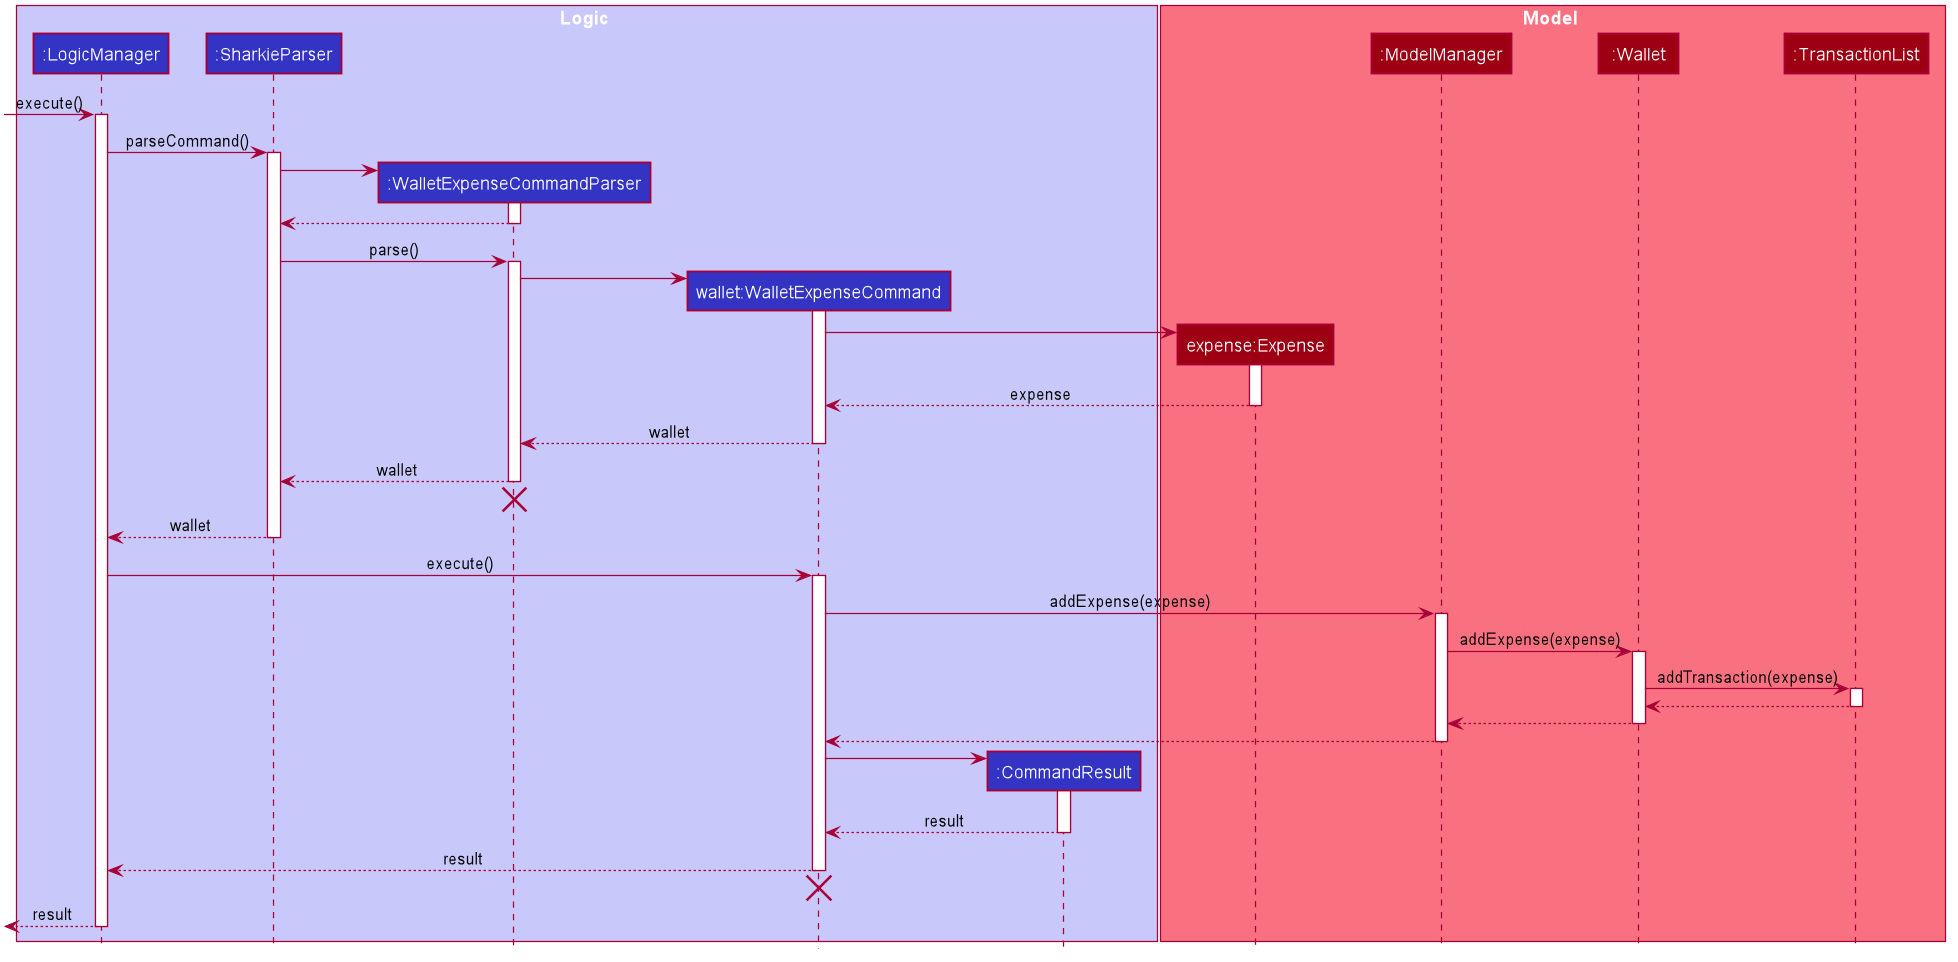

The diagram above was rendered by PlantUML. Its source (embedded in the PNG):
@startuml








skinparam BackgroundColor #FFFFFFF

skinparam Shadowing false

skinparam Class {
    FontColor #FFFFFF
    BorderThickness 1
    BorderColor #FFFFFF
    StereotypeFontColor #FFFFFF
    FontName Arial
    AttributeFontColor #FFFFFF
    AttributeFontName Arial
}

skinparam Actor {
    BorderColor #000000
    Color #000000
    FontName Arial
}

skinparam Sequence {
    MessageAlign center
    BoxFontSize 15
    BoxPadding 0
    BoxFontColor #FFFFFF
    FontName Arial
}

skinparam Participant {
    FontColor #FFFFFFF
    Padding 20
}

skinparam MinClassWidth 50
skinparam ParticipantPadding 10
skinparam Shadowing false
skinparam DefaultTextAlignment center
skinparam packageStyle Rectangle

hide footbox
hide members
hide circle

box Logic #C8C8FA
participant ":LogicManager" as Logic #3333C4
participant ":SharkieParser" as SharkieParser #3333C4
participant ":WalletExpenseCommandParser" as WalletExpenseCommandParser #3333C4
participant "wallet:WalletExpenseCommand" as WalletExpenseCommand #3333C4
participant ":CommandResult" as CommandResult #3333C4
end box

box Model #F97181
participant "expense:Expense" as Expense #9D0012
participant ":ModelManager" as ModelManager #9D0012
participant ":Wallet" as Wallet #9D0012
participant ":TransactionList" as TransactionList #9D0012
end box

[-> Logic : execute()
activate Logic

Logic -> SharkieParser : parseCommand()
activate SharkieParser

create WalletExpenseCommandParser
SharkieParser -> WalletExpenseCommandParser
activate WalletExpenseCommandParser

WalletExpenseCommandParser --> SharkieParser
deactivate WalletExpenseCommandParser

SharkieParser -> WalletExpenseCommandParser : parse()
activate WalletExpenseCommandParser

create WalletExpenseCommand
WalletExpenseCommandParser -> WalletExpenseCommand
activate WalletExpenseCommand

create Expense
WalletExpenseCommand -> Expense
activate Expense

Expense --> WalletExpenseCommand : expense
deactivate Expense

WalletExpenseCommand --> WalletExpenseCommandParser : wallet
deactivate WalletExpenseCommand

WalletExpenseCommandParser --> SharkieParser : wallet
deactivate WalletExpenseCommandParser
WalletExpenseCommandParser -[hidden]-> SharkieParser
destroy WalletExpenseCommandParser

SharkieParser --> Logic : wallet
deactivate SharkieParser

Logic -> WalletExpenseCommand : execute()
activate WalletExpenseCommand

WalletExpenseCommand -> ModelManager : addExpense(expense)
activate ModelManager

ModelManager -> Wallet : addExpense(expense)
activate Wallet

Wallet -> TransactionList : addTransaction(expense)
activate TransactionList

TransactionList --> Wallet
deactivate TransactionList

Wallet --> ModelManager
deactivate Wallet

ModelManager --> WalletExpenseCommand
deactivate ModelManager

create CommandResult
WalletExpenseCommand -> CommandResult
activate CommandResult

CommandResult --> WalletExpenseCommand : result
deactivate CommandResult

WalletExpenseCommand --> Logic : result
deactivate WalletExpenseCommand
WalletExpenseCommand -[hidden]-> Logic
destroy WalletExpenseCommand
[<--Logic : result
deactivate Logic

@enduml